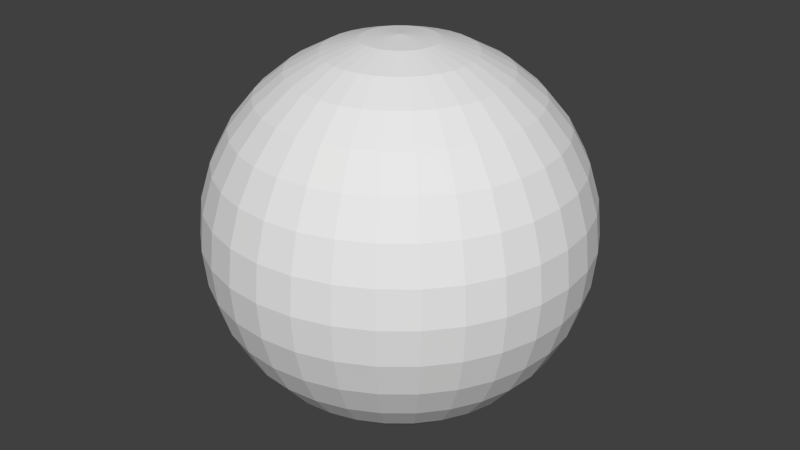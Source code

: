 # Source: sphere.blend  (saved by Blender 2.72.0; exported with 4.5.12 LTS)
import bpy
from mathutils import Matrix  # noqa: F401  (used for matrix-valued properties, if any)

bpy.ops.wm.read_factory_settings(use_empty=True)
scene = bpy.context.scene
scene.name = 'Scene'

# ---- collections
col_collection_1 = bpy.data.collections.new('Collection 1'); scene.collection.children.link(col_collection_1)

# ---- world
world_world = bpy.data.worlds.new('World'); scene.world = world_world
world_world.color = (0.05088, 0.05088, 0.05088)
world_world.use_sun_shadow = False
world_world.sun_shadow_jitter_overblur = 0.0
world_world.cycles.sampling_method = 'MANUAL'
world_world.cycles.sample_map_resolution = 256

# ---- meshes
me_sphere = bpy.data.meshes.new('Sphere')
me_sphere.from_pydata([(-0.1951, 0.0, 0.9808), (-0.3827, 0.0, 0.9239), (-0.5556, 0.0, 0.8315), (-0.7071, 0.0, 0.7071), (-0.8315, 0.0, 0.5556), (-0.9239, 0.0, 0.3827), (-0.9808, 0.0, 0.1951), (-1.0, 0.0, 7.55e-08), (-0.9808, 0.0, -0.1951), (-0.9239, 0.0, -0.3827), (-0.8315, 0.0, -0.5556), (-0.7071, 0.0, -0.7071), (-0.5556, 0.0, -0.8315), (-0.3827, 0.0, -0.9239), (-0.1951, 0.0, -0.9808), (-0.1913, 0.03806, 0.9808), (-0.3753, 0.07466, 0.9239), (-0.5449, 0.1084, 0.8315), (-0.6935, 0.1379, 0.7071), (-0.8155, 0.1622, 0.5556), (-0.9061, 0.1802, 0.3827), (-0.9619, 0.1913, 0.1951), (-0.9808, 0.1951, 7.55e-08), (-0.9619, 0.1913, -0.1951), (-0.9061, 0.1802, -0.3827), (-0.8155, 0.1622, -0.5556), (-0.6935, 0.1379, -0.7071), (-0.5449, 0.1084, -0.8315), (-0.3753, 0.07466, -0.9239), (-0.1913, 0.03806, -0.9808), (-0.1802, 0.07466, 0.9808), (-0.3536, 0.1464, 0.9239), (-0.5133, 0.2126, 0.8315), (-0.6533, 0.2706, 0.7071), (-0.7682, 0.3182, 0.5556), (-0.8536, 0.3536, 0.3827), (-0.9061, 0.3753, 0.1951), (-0.9239, 0.3827, 7.55e-08), (-0.9061, 0.3753, -0.1951), (-0.8536, 0.3536, -0.3827), (-0.7682, 0.3182, -0.5556), (-0.6533, 0.2706, -0.7071), (-0.5133, 0.2126, -0.8315), (-0.3536, 0.1464, -0.9239), (-0.1802, 0.07466, -0.9808), (-0.1622, 0.1084, 0.9808), (-0.3182, 0.2126, 0.9239), (-0.4619, 0.3087, 0.8315), (-0.5879, 0.3928, 0.7071), (-0.6913, 0.4619, 0.5556), (-0.7682, 0.5133, 0.3827), (-0.8155, 0.5449, 0.1951), (-0.8315, 0.5556, 7.55e-08), (-0.8155, 0.5449, -0.1951), (-0.7682, 0.5133, -0.3827), (-0.6913, 0.4619, -0.5556), (-0.5879, 0.3928, -0.7071), (-0.4619, 0.3087, -0.8315), (-0.3182, 0.2126, -0.9239), (-0.1622, 0.1084, -0.9808), (-0.1379, 0.1379, 0.9808), (-0.2706, 0.2706, 0.9239), (-0.3928, 0.3928, 0.8315), (-0.5, 0.5, 0.7071), (-0.5879, 0.5879, 0.5556), (-0.6533, 0.6533, 0.3827), (-0.6935, 0.6935, 0.1951), (-0.7071, 0.7071, 7.55e-08), (-0.6935, 0.6935, -0.1951), (-0.6533, 0.6533, -0.3827), (-0.5879, 0.5879, -0.5556), (-0.5, 0.5, -0.7071), (-0.3928, 0.3928, -0.8315), (-0.2706, 0.2706, -0.9239), (-0.1379, 0.1379, -0.9808), (-0.1084, 0.1622, 0.9808), (-0.2126, 0.3182, 0.9239), (-0.3087, 0.4619, 0.8315), (-0.3928, 0.5879, 0.7071), (-0.4619, 0.6913, 0.5556), (-0.5133, 0.7682, 0.3827), (-0.5449, 0.8155, 0.1951), (-0.5556, 0.8315, 7.55e-08), (-0.5449, 0.8155, -0.1951), (-0.5133, 0.7682, -0.3827), (-0.4619, 0.6913, -0.5556), (-0.3928, 0.5879, -0.7071), (-0.3087, 0.4619, -0.8315), (-0.2126, 0.3182, -0.9239), (-0.1084, 0.1622, -0.9808), (-0.07466, 0.1802, 0.9808), (-0.1464, 0.3536, 0.9239), (-0.2126, 0.5133, 0.8315), (-0.2706, 0.6533, 0.7071), (-0.3182, 0.7682, 0.5556), (-0.3536, 0.8536, 0.3827), (-0.3753, 0.9061, 0.1951), (-0.3827, 0.9239, 7.55e-08), (-0.3753, 0.9061, -0.1951), (-0.3536, 0.8536, -0.3827), (-0.3182, 0.7682, -0.5556), (-0.2706, 0.6533, -0.7071), (-0.2126, 0.5133, -0.8315), (-0.1464, 0.3536, -0.9239), (-0.07466, 0.1802, -0.9808), (-0.03806, 0.1913, 0.9808), (-0.07466, 0.3753, 0.9239), (-0.1084, 0.5449, 0.8315), (-0.1379, 0.6935, 0.7071), (-0.1622, 0.8155, 0.5556), (-0.1802, 0.9061, 0.3827), (-0.1913, 0.9619, 0.1951), (-0.1951, 0.9808, 7.55e-08), (-0.1913, 0.9619, -0.1951), (-0.1802, 0.9061, -0.3827), (-0.1622, 0.8155, -0.5556), (-0.1379, 0.6935, -0.7071), (-0.1084, 0.5449, -0.8315), (-0.07466, 0.3753, -0.9239), (-0.03806, 0.1913, -0.9808), (3.266e-07, 0.1951, 0.9808), (3.192e-07, 0.3827, 0.9239), (3.117e-07, 0.5556, 0.8315), (3.192e-07, 0.7071, 0.7071), (3.341e-07, 0.8315, 0.5556), (2.745e-07, 0.9239, 0.3827), (3.937e-07, 0.9808, 0.1951), (3.788e-07, 1.0, 7.55e-08), (3.937e-07, 0.9808, -0.1951), (2.298e-07, 0.9239, -0.3827), (3.341e-07, 0.8315, -0.5556), (3.192e-07, 0.7071, -0.7071), (3.415e-07, 0.5556, -0.8315), (3.043e-07, 0.3827, -0.9239), (3.08e-07, 0.1951, -0.9808), (0.03806, 0.1913, 0.9808), (0.07466, 0.3753, 0.9239), (0.1084, 0.5449, 0.8315), (0.138, 0.6935, 0.7071), (0.1622, 0.8155, 0.5556), (0.1802, 0.9061, 0.3827), (0.1913, 0.9619, 0.1951), (0.1951, 0.9808, 7.55e-08), (0.1913, 0.9619, -0.1951), (0.1802, 0.9061, -0.3827), (0.1622, 0.8155, -0.5556), (0.138, 0.6935, -0.7071), (0.1084, 0.5449, -0.8315), (0.07466, 0.3753, -0.9239), (0.03806, 0.1913, -0.9808), (0.07466, 0.1802, 0.9808), (0.1464, 0.3536, 0.9239), (0.2126, 0.5133, 0.8315), (0.2706, 0.6533, 0.7071), (0.3182, 0.7682, 0.5556), (0.3536, 0.8536, 0.3827), (0.3753, 0.9061, 0.1951), (0.3827, 0.9239, 7.55e-08), (0.3753, 0.9061, -0.1951), (0.3536, 0.8536, -0.3827), (0.3182, 0.7682, -0.5556), (0.2706, 0.6533, -0.7071), (0.2126, 0.5133, -0.8315), (0.1464, 0.3536, -0.9239), (0.07466, 0.1802, -0.9808), (0.1084, 0.1622, 0.9808), (0.2126, 0.3182, 0.9239), (0.3087, 0.4619, 0.8315), (0.3928, 0.5879, 0.7071), (0.4619, 0.6913, 0.5556), (0.5133, 0.7682, 0.3827), (0.5449, 0.8155, 0.1951), (0.5556, 0.8315, 7.55e-08), (0.5449, 0.8155, -0.1951), (0.5133, 0.7682, -0.3827), (0.4619, 0.6913, -0.5556), (0.3928, 0.5879, -0.7071), (0.3087, 0.4619, -0.8315), (0.2126, 0.3182, -0.9239), (0.1084, 0.1622, -0.9808), (0.138, 0.1379, 0.9808), (0.2706, 0.2706, 0.9239), (0.3928, 0.3928, 0.8315), (0.5, 0.5, 0.7071), (0.5879, 0.5879, 0.5556), (0.6533, 0.6533, 0.3827), (0.6935, 0.6935, 0.1951), (0.7071, 0.7071, 7.55e-08), (0.6935, 0.6935, -0.1951), (0.6533, 0.6533, -0.3827), (0.5879, 0.5879, -0.5556), (0.5, 0.5, -0.7071), (0.3928, 0.3928, -0.8315), (0.2706, 0.2706, -0.9239), (0.138, 0.1379, -0.9808), (0.1622, 0.1084, 0.9808), (0.3182, 0.2126, 0.9239), (0.4619, 0.3087, 0.8315), (0.5879, 0.3928, 0.7071), (0.6913, 0.4619, 0.5556), (0.7682, 0.5133, 0.3827), (0.8155, 0.5449, 0.1951), (0.8315, 0.5556, 7.55e-08), (0.8155, 0.5449, -0.1951), (0.7682, 0.5133, -0.3827), (0.6913, 0.4619, -0.5556), (0.5879, 0.3928, -0.7071), (0.4619, 0.3087, -0.8315), (0.3182, 0.2126, -0.9239), (0.1622, 0.1084, -0.9808), (0.1802, 0.07466, 0.9808), (0.3536, 0.1464, 0.9239), (0.5133, 0.2126, 0.8315), (0.6533, 0.2706, 0.7071), (0.7682, 0.3182, 0.5556), (0.8536, 0.3536, 0.3827), (0.9061, 0.3753, 0.1951), (0.9239, 0.3827, 7.55e-08), (0.9061, 0.3753, -0.1951), (0.8536, 0.3536, -0.3827), (0.7682, 0.3182, -0.5556), (0.6533, 0.2706, -0.7071), (0.5133, 0.2126, -0.8315), (0.3536, 0.1464, -0.9239), (0.1802, 0.07466, -0.9808), (0.1913, 0.03806, 0.9808), (0.3753, 0.07466, 0.9239), (0.5449, 0.1084, 0.8315), (0.6935, 0.1379, 0.7071), (0.8155, 0.1622, 0.5556), (0.9061, 0.1802, 0.3827), (0.9619, 0.1913, 0.1951), (0.9808, 0.1951, 7.55e-08), (0.9619, 0.1913, -0.1951), (0.9061, 0.1802, -0.3827), (0.8155, 0.1622, -0.5556), (0.6935, 0.1379, -0.7071), (0.5449, 0.1084, -0.8315), (0.3753, 0.07466, -0.9239), (0.1913, 0.03806, -0.9808), (0.1951, -7.212e-09, 0.9808), (0.3827, 4.122e-08, 0.9239), (0.5556, 2.632e-08, 0.8315), (0.7071, -2.584e-08, 0.7071), (0.8315, -8.544e-08, 0.5556), (0.9239, 6.357e-08, 0.3827), (0.9808, -8.544e-08, 0.1951), (1.0, -1.003e-07, 7.55e-08), (0.9808, -8.544e-08, -0.1951), (0.9239, 6.357e-08, -0.3827), (0.8315, -8.544e-08, -0.5556), (0.7071, -2.584e-08, -0.7071), (0.5556, -1.094e-08, -0.8315), (0.3827, 3.964e-09, -0.9239), (0.1951, 3.964e-09, -0.9808), (0.1913, -0.03806, 0.9808), (0.3753, -0.07466, 0.9239), (0.5449, -0.1084, 0.8315), (0.6935, -0.1379, 0.7071), (0.8155, -0.1622, 0.5556), (0.9061, -0.1802, 0.3827), (0.9619, -0.1913, 0.1951), (0.9808, -0.1951, 7.55e-08), (0.9619, -0.1913, -0.1951), (0.9061, -0.1802, -0.3827), (0.8155, -0.1622, -0.5556), (0.6935, -0.1379, -0.7071), (0.5449, -0.1084, -0.8315), (0.3753, -0.07466, -0.9239), (0.1913, -0.03806, -0.9808), (0.1802, -0.07466, 0.9808), (0.3536, -0.1464, 0.9239), (0.5133, -0.2126, 0.8315), (0.6533, -0.2706, 0.7071), (0.7682, -0.3182, 0.5556), (0.8536, -0.3536, 0.3827), (0.9061, -0.3753, 0.1951), (0.9239, -0.3827, 7.55e-08), (0.9061, -0.3753, -0.1951), (0.8536, -0.3536, -0.3827), (0.7682, -0.3182, -0.5556), (0.6533, -0.2706, -0.7071), (0.5133, -0.2126, -0.8315), (0.3536, -0.1464, -0.9239), (0.1802, -0.07466, -0.9808), (0.1622, -0.1084, 0.9808), (0.3182, -0.2126, 0.9239), (0.4619, -0.3087, 0.8315), (0.5879, -0.3928, 0.7071), (0.6913, -0.4619, 0.5556), (0.7682, -0.5133, 0.3827), (0.8155, -0.5449, 0.1951), (0.8315, -0.5556, 7.55e-08), (0.8155, -0.5449, -0.1951), (0.7682, -0.5133, -0.3827), (0.6913, -0.4619, -0.5556), (0.5879, -0.3928, -0.7071), (0.4619, -0.3087, -0.8315), (0.3182, -0.2126, -0.9239), (0.1622, -0.1084, -0.9808), (0.138, -0.1379, 0.9808), (0.2706, -0.2706, 0.9239), (0.3928, -0.3928, 0.8315), (0.5, -0.5, 0.7071), (0.5879, -0.5879, 0.5556), (0.6533, -0.6533, 0.3827), (0.6935, -0.6935, 0.1951), (0.7071, -0.7071, 7.55e-08), (0.6935, -0.6935, -0.1951), (0.6533, -0.6533, -0.3827), (0.5879, -0.5879, -0.5556), (0.5, -0.5, -0.7071), (0.3928, -0.3928, -0.8315), (0.2706, -0.2706, -0.9239), (0.1379, -0.1379, -0.9808), (0.1084, -0.1622, 0.9808), (0.2126, -0.3182, 0.9239), (0.3087, -0.4619, 0.8315), (0.3928, -0.5879, 0.7071), (0.4619, -0.6913, 0.5556), (0.5133, -0.7682, 0.3827), (0.5449, -0.8155, 0.1951), (0.5556, -0.8315, 7.55e-08), (0.5449, -0.8155, -0.1951), (0.5133, -0.7682, -0.3827), (0.4619, -0.6913, -0.5556), (0.3928, -0.5879, -0.7071), (0.3087, -0.4619, -0.8315), (0.2126, -0.3182, -0.9239), (0.1084, -0.1622, -0.9808), (3.258e-07, 0.0, -1.0), (0.07466, -0.1802, 0.9808), (0.1464, -0.3536, 0.9239), (0.2126, -0.5133, 0.8315), (0.2706, -0.6533, 0.7071), (0.3182, -0.7682, 0.5556), (0.3536, -0.8536, 0.3827), (0.3753, -0.9061, 0.1951), (0.3827, -0.9239, 7.55e-08), (0.3753, -0.9061, -0.1951), (0.3536, -0.8536, -0.3827), (0.3182, -0.7682, -0.5556), (0.2706, -0.6533, -0.7071), (0.2126, -0.5133, -0.8315), (0.1464, -0.3536, -0.9239), (0.07466, -0.1802, -0.9808), (0.03806, -0.1913, 0.9808), (0.07466, -0.3753, 0.9239), (0.1084, -0.5449, 0.8315), (0.1379, -0.6935, 0.7071), (0.1622, -0.8155, 0.5556), (0.1802, -0.9061, 0.3827), (0.1913, -0.9619, 0.1951), (0.1951, -0.9808, 7.55e-08), (0.1913, -0.9619, -0.1951), (0.1802, -0.9061, -0.3827), (0.1622, -0.8155, -0.5556), (0.1379, -0.6935, -0.7071), (0.1084, -0.5449, -0.8315), (0.07466, -0.3753, -0.9239), (0.03806, -0.1913, -0.9808), (3.117e-07, -0.1951, 0.9808), (2.819e-07, -0.3827, 0.9239), (2.819e-07, -0.5556, 0.8315), (1.851e-07, -0.7071, 0.7071), (1.404e-07, -0.8315, 0.5556), (3.192e-07, -0.9239, 0.3827), (9.567e-08, -0.9808, 0.1951), (1.404e-07, -1.0, 7.55e-08), (9.567e-08, -0.9808, -0.1951), (3.192e-07, -0.9239, -0.3827), (1.404e-07, -0.8315, -0.5556), (1.851e-07, -0.7071, -0.7071), (2.596e-07, -0.5556, -0.8315), (2.521e-07, -0.3827, -0.9239), (3.155e-07, -0.1951, -0.9808), (-0.03806, -0.1913, 0.9808), (-0.07466, -0.3753, 0.9239), (-0.1084, -0.5449, 0.8315), (-0.1379, -0.6935, 0.7071), (-0.1622, -0.8155, 0.5556), (-0.1802, -0.9061, 0.3827), (-0.1913, -0.9619, 0.1951), (-0.1951, -0.9808, 7.55e-08), (-0.1913, -0.9619, -0.1951), (-0.1802, -0.9061, -0.3827), (-0.1622, -0.8155, -0.5556), (-0.1379, -0.6935, -0.7071), (-0.1084, -0.5449, -0.8315), (-0.07466, -0.3753, -0.9239), (-0.03806, -0.1913, -0.9808), (-0.07466, -0.1802, 0.9808), (-0.1464, -0.3536, 0.9239), (-0.2126, -0.5133, 0.8315), (-0.2706, -0.6533, 0.7071), (-0.3182, -0.7682, 0.5556), (-0.3536, -0.8536, 0.3827), (-0.3753, -0.9061, 0.1951), (-0.3827, -0.9239, 7.55e-08), (-0.3753, -0.9061, -0.1951), (-0.3536, -0.8536, -0.3827), (-0.3182, -0.7682, -0.5556), (-0.2706, -0.6533, -0.7071), (-0.2126, -0.5133, -0.8315), (-0.1464, -0.3536, -0.9239), (-0.07466, -0.1802, -0.9808), (-0.1084, -0.1622, 0.9808), (-0.2126, -0.3182, 0.9239), (-0.3087, -0.4619, 0.8315), (-0.3928, -0.5879, 0.7071), (-0.4619, -0.6913, 0.5556), (-0.5133, -0.7682, 0.3827), (-0.5449, -0.8155, 0.1951), (-0.5556, -0.8315, 7.55e-08), (-0.5449, -0.8155, -0.1951), (-0.5133, -0.7682, -0.3827), (-0.4619, -0.6913, -0.5556), (-0.3928, -0.5879, -0.7071), (-0.3087, -0.4619, -0.8315), (-0.2126, -0.3182, -0.9239), (-0.1084, -0.1622, -0.9808), (-0.1379, -0.1379, 0.9808), (-0.2706, -0.2706, 0.9239), (-0.3928, -0.3928, 0.8315), (-0.5, -0.5, 0.7071), (-0.5879, -0.5879, 0.5556), (-0.6533, -0.6533, 0.3827), (-0.6935, -0.6935, 0.1951), (-0.7071, -0.7071, 7.55e-08), (-0.6935, -0.6935, -0.1951), (-0.6533, -0.6533, -0.3827), (-0.5879, -0.5879, -0.5556), (-0.5, -0.5, -0.7071), (-0.3928, -0.3928, -0.8315), (-0.2706, -0.2706, -0.9239), (-0.1379, -0.1379, -0.9808), (-0.1622, -0.1084, 0.9808), (-0.3182, -0.2126, 0.9239), (-0.4619, -0.3087, 0.8315), (-0.5879, -0.3928, 0.7071), (-0.6913, -0.4619, 0.5556), (-0.7682, -0.5133, 0.3827), (-0.8155, -0.5449, 0.1951), (-0.8315, -0.5556, 7.55e-08), (-0.8155, -0.5449, -0.1951), (-0.7682, -0.5133, -0.3827), (-0.6913, -0.4619, -0.5556), (-0.5879, -0.3928, -0.7071), (-0.4619, -0.3087, -0.8315), (-0.3182, -0.2126, -0.9239), (-0.1622, -0.1084, -0.9808), (2.48e-08, -1.247e-07, 1.0), (-0.1802, -0.07466, 0.9808), (-0.3536, -0.1464, 0.9239), (-0.5133, -0.2126, 0.8315), (-0.6533, -0.2706, 0.7071), (-0.7682, -0.3182, 0.5556), (-0.8536, -0.3536, 0.3827), (-0.9061, -0.3753, 0.1951), (-0.9239, -0.3827, 7.55e-08), (-0.9061, -0.3753, -0.1951), (-0.8536, -0.3536, -0.3827), (-0.7682, -0.3182, -0.5556), (-0.6533, -0.2706, -0.7071), (-0.5133, -0.2126, -0.8315), (-0.3536, -0.1464, -0.9239), (-0.1802, -0.07466, -0.9808), (-0.1913, -0.03806, 0.9808), (-0.3753, -0.07466, 0.9239), (-0.5449, -0.1084, 0.8315), (-0.6935, -0.1379, 0.7071), (-0.8155, -0.1622, 0.5556), (-0.9061, -0.1802, 0.3827), (-0.9619, -0.1913, 0.1951), (-0.9808, -0.1951, 7.55e-08), (-0.9619, -0.1913, -0.1951), (-0.9061, -0.1802, -0.3827), (-0.8155, -0.1622, -0.5556), (-0.6935, -0.1379, -0.7071), (-0.5449, -0.1084, -0.8315), (-0.3753, -0.07466, -0.9239), (-0.1913, -0.03806, -0.9808)], [], [(3, 2, 17, 18), (11, 10, 25, 26), (7, 6, 21, 22), (8, 7, 22, 23), (4, 3, 18, 19), (12, 11, 26, 27), (13, 12, 27, 28), (9, 8, 23, 24), (5, 4, 19, 20), (1, 0, 15, 16), (14, 13, 28, 29), (10, 9, 24, 25), (6, 5, 20, 21), (2, 1, 16, 17), (22, 21, 36, 37), (18, 17, 32, 33), (26, 25, 40, 41), (27, 26, 41, 42), (23, 22, 37, 38), (19, 18, 33, 34), (28, 27, 42, 43), (24, 23, 38, 39), (20, 19, 34, 35), (16, 15, 30, 31), (17, 16, 31, 32), (29, 28, 43, 44), (25, 24, 39, 40), (21, 20, 35, 36), (44, 43, 58, 59), (40, 39, 54, 55), (36, 35, 50, 51), (32, 31, 46, 47), (41, 40, 55, 56), (37, 36, 51, 52), (33, 32, 47, 48), (34, 33, 48, 49), (42, 41, 56, 57), (38, 37, 52, 53), (39, 38, 53, 54), (35, 34, 49, 50), (31, 30, 45, 46), (43, 42, 57, 58), (46, 45, 60, 61), (58, 57, 72, 73), (54, 53, 68, 69), (50, 49, 64, 65), (51, 50, 65, 66), (47, 46, 61, 62), (59, 58, 73, 74), (55, 54, 69, 70), (56, 55, 70, 71), (52, 51, 66, 67), (48, 47, 62, 63), (57, 56, 71, 72), (53, 52, 67, 68), (49, 48, 63, 64), (68, 67, 82, 83), (64, 63, 78, 79), (72, 71, 86, 87), (73, 72, 87, 88), (69, 68, 83, 84), (65, 64, 79, 80), (61, 60, 75, 76), (74, 73, 88, 89), (70, 69, 84, 85), (66, 65, 80, 81), (62, 61, 76, 77), (63, 62, 77, 78), (71, 70, 85, 86), (67, 66, 81, 82), (86, 85, 100, 101), (82, 81, 96, 97), (78, 77, 92, 93), (87, 86, 101, 102), (83, 82, 97, 98), (79, 78, 93, 94), (80, 79, 94, 95), (76, 75, 90, 91), (88, 87, 102, 103), (84, 83, 98, 99), (85, 84, 99, 100), (81, 80, 95, 96), (77, 76, 91, 92), (89, 88, 103, 104), (92, 91, 106, 107), (104, 103, 118, 119), (100, 99, 114, 115), (96, 95, 110, 111), (97, 96, 111, 112), (93, 92, 107, 108), (101, 100, 115, 116), (102, 101, 116, 117), (98, 97, 112, 113), (94, 93, 108, 109), (103, 102, 117, 118), (99, 98, 113, 114), (95, 94, 109, 110), (91, 90, 105, 106), (114, 113, 128, 129), (110, 109, 124, 125), (106, 105, 120, 121), (118, 117, 132, 133), (119, 118, 133, 134), (115, 114, 129, 130), (111, 110, 125, 126), (107, 106, 121, 122), (116, 115, 130, 131), (112, 111, 126, 127), (108, 107, 122, 123), (109, 108, 123, 124), (117, 116, 131, 132), (113, 112, 127, 128), (132, 131, 146, 147), (128, 127, 142, 143), (124, 123, 138, 139), (121, 120, 135, 136), (133, 132, 147, 148), (129, 128, 143, 144), (125, 124, 139, 140), (126, 125, 140, 141), (122, 121, 136, 137), (134, 133, 148, 149), (130, 129, 144, 145), (131, 130, 145, 146), (127, 126, 141, 142), (123, 122, 137, 138), (138, 137, 152, 153), (146, 145, 160, 161), (142, 141, 156, 157), (143, 142, 157, 158), (139, 138, 153, 154), (147, 146, 161, 162), (148, 147, 162, 163), (144, 143, 158, 159), (140, 139, 154, 155), (136, 135, 150, 151), (149, 148, 163, 164), (145, 144, 159, 160), (141, 140, 155, 156), (137, 136, 151, 152), (160, 159, 174, 175), (156, 155, 170, 171), (152, 151, 166, 167), (164, 163, 178, 179), (161, 160, 175, 176), (157, 156, 171, 172), (153, 152, 167, 168), (162, 161, 176, 177), (158, 157, 172, 173), (154, 153, 168, 169), (155, 154, 169, 170), (151, 150, 165, 166), (163, 162, 177, 178), (159, 158, 173, 174), (178, 177, 192, 193), (174, 173, 188, 189), (170, 169, 184, 185), (166, 165, 180, 181), (167, 166, 181, 182), (179, 178, 193, 194), (175, 174, 189, 190), (171, 170, 185, 186), (172, 171, 186, 187), (168, 167, 182, 183), (176, 175, 190, 191), (177, 176, 191, 192), (173, 172, 187, 188), (169, 168, 183, 184), (184, 183, 198, 199), (192, 191, 206, 207), (188, 187, 202, 203), (189, 188, 203, 204), (185, 184, 199, 200), (181, 180, 195, 196), (193, 192, 207, 208), (194, 193, 208, 209), (190, 189, 204, 205), (186, 185, 200, 201), (182, 181, 196, 197), (191, 190, 205, 206), (187, 186, 201, 202), (183, 182, 197, 198), (206, 205, 220, 221), (202, 201, 216, 217), (198, 197, 212, 213), (207, 206, 221, 222), (203, 202, 217, 218), (199, 198, 213, 214), (196, 195, 210, 211), (208, 207, 222, 223), (204, 203, 218, 219), (200, 199, 214, 215), (201, 200, 215, 216), (197, 196, 211, 212), (209, 208, 223, 224), (205, 204, 219, 220), (224, 223, 238, 239), (220, 219, 234, 235), (216, 215, 230, 231), (212, 211, 226, 227), (213, 212, 227, 228), (221, 220, 235, 236), (217, 216, 231, 232), (218, 217, 232, 233), (214, 213, 228, 229), (222, 221, 236, 237), (223, 222, 237, 238), (219, 218, 233, 234), (215, 214, 229, 230), (211, 210, 225, 226), (230, 229, 244, 245), (226, 225, 240, 241), (238, 237, 252, 253), (234, 233, 248, 249), (235, 234, 249, 250), (231, 230, 245, 246), (227, 226, 241, 242), (239, 238, 253, 254), (236, 235, 250, 251), (232, 231, 246, 247), (228, 227, 242, 243), (237, 236, 251, 252), (233, 232, 247, 248), (229, 228, 243, 244), (252, 251, 266, 267), (248, 247, 262, 263), (244, 243, 258, 259), (253, 252, 267, 268), (249, 248, 263, 264), (245, 244, 259, 260), (241, 240, 255, 256), (242, 241, 256, 257), (254, 253, 268, 269), (250, 249, 264, 265), (246, 245, 260, 261), (247, 246, 261, 262), (243, 242, 257, 258), (251, 250, 265, 266), (266, 265, 280, 281), (262, 261, 276, 277), (258, 257, 272, 273), (259, 258, 273, 274), (267, 266, 281, 282), (263, 262, 277, 278), (264, 263, 278, 279), (260, 259, 274, 275), (256, 255, 270, 271), (268, 267, 282, 283), (269, 268, 283, 284), (265, 264, 279, 280), (261, 260, 275, 276), (257, 256, 271, 272), (276, 275, 290, 291), (272, 271, 286, 287), (284, 283, 298, 299), (280, 279, 294, 295), (281, 280, 295, 296), (277, 276, 291, 292), (273, 272, 287, 288), (282, 281, 296, 297), (278, 277, 292, 293), (274, 273, 288, 289), (271, 270, 285, 286), (283, 282, 297, 298), (279, 278, 293, 294), (275, 274, 289, 290), (298, 297, 312, 313), (294, 293, 308, 309), (290, 289, 304, 305), (286, 285, 300, 301), (299, 298, 313, 314), (295, 294, 309, 310), (291, 290, 305, 306), (287, 286, 301, 302), (288, 287, 302, 303), (296, 295, 310, 311), (292, 291, 306, 307), (293, 292, 307, 308), (289, 288, 303, 304), (297, 296, 311, 312), (312, 311, 326, 327), (308, 307, 322, 323), (304, 303, 318, 319), (305, 304, 319, 320), (301, 300, 315, 316), (313, 312, 327, 328), (309, 308, 323, 324), (310, 309, 324, 325), (306, 305, 320, 321), (302, 301, 316, 317), (314, 313, 328, 329), (311, 310, 325, 326), (307, 306, 321, 322), (303, 302, 317, 318), (322, 321, 337, 338), (318, 317, 333, 334), (326, 325, 341, 342), (327, 326, 342, 343), (323, 322, 338, 339), (319, 318, 334, 335), (328, 327, 343, 344), (324, 323, 339, 340), (320, 319, 335, 336), (316, 315, 331, 332), (317, 316, 332, 333), (329, 328, 344, 345), (325, 324, 340, 341), (321, 320, 336, 337), (345, 344, 359, 360), (341, 340, 355, 356), (337, 336, 351, 352), (333, 332, 347, 348), (342, 341, 356, 357), (338, 337, 352, 353), (334, 333, 348, 349), (335, 334, 349, 350), (343, 342, 357, 358), (339, 338, 353, 354), (340, 339, 354, 355), (336, 335, 350, 351), (332, 331, 346, 347), (344, 343, 358, 359), (347, 346, 361, 362), (359, 358, 373, 374), (355, 354, 369, 370), (351, 350, 365, 366), (352, 351, 366, 367), (348, 347, 362, 363), (360, 359, 374, 375), (356, 355, 370, 371), (357, 356, 371, 372), (353, 352, 367, 368), (349, 348, 363, 364), (358, 357, 372, 373), (354, 353, 368, 369), (350, 349, 364, 365), (369, 368, 383, 384), (365, 364, 379, 380), (373, 372, 387, 388), (374, 373, 388, 389), (370, 369, 384, 385), (366, 365, 380, 381), (362, 361, 376, 377), (375, 374, 389, 390), (371, 370, 385, 386), (367, 366, 381, 382), (363, 362, 377, 378), (364, 363, 378, 379), (372, 371, 386, 387), (368, 367, 382, 383), (387, 386, 401, 402), (383, 382, 397, 398), (379, 378, 393, 394), (388, 387, 402, 403), (384, 383, 398, 399), (380, 379, 394, 395), (381, 380, 395, 396), (377, 376, 391, 392), (389, 388, 403, 404), (385, 384, 399, 400), (386, 385, 400, 401), (382, 381, 396, 397), (378, 377, 392, 393), (390, 389, 404, 405), (393, 392, 407, 408), (405, 404, 419, 420), (401, 400, 415, 416), (397, 396, 411, 412), (398, 397, 412, 413), (394, 393, 408, 409), (402, 401, 416, 417), (403, 402, 417, 418), (399, 398, 413, 414), (395, 394, 409, 410), (404, 403, 418, 419), (400, 399, 414, 415), (396, 395, 410, 411), (392, 391, 406, 407), (415, 414, 429, 430), (411, 410, 425, 426), (407, 406, 421, 422), (419, 418, 433, 434), (420, 419, 434, 435), (416, 415, 430, 431), (412, 411, 426, 427), (408, 407, 422, 423), (417, 416, 431, 432), (413, 412, 427, 428), (409, 408, 423, 424), (410, 409, 424, 425), (418, 417, 432, 433), (414, 413, 428, 429), (433, 432, 447, 448), (429, 428, 443, 444), (425, 424, 439, 440), (422, 421, 436, 437), (434, 433, 448, 449), (430, 429, 444, 445), (426, 425, 440, 441), (427, 426, 441, 442), (423, 422, 437, 438), (435, 434, 449, 450), (431, 430, 445, 446), (432, 431, 446, 447), (428, 427, 442, 443), (424, 423, 438, 439), (439, 438, 454, 455), (447, 446, 462, 463), (443, 442, 458, 459), (444, 443, 459, 460), (440, 439, 455, 456), (448, 447, 463, 464), (449, 448, 464, 465), (445, 444, 460, 461), (441, 440, 456, 457), (437, 436, 452, 453), (450, 449, 465, 466), (446, 445, 461, 462), (442, 441, 457, 458), (438, 437, 453, 454), (462, 461, 476, 477), (458, 457, 472, 473), (454, 453, 468, 469), (466, 465, 480, 481), (463, 462, 477, 478), (459, 458, 473, 474), (455, 454, 469, 470), (464, 463, 478, 479), (460, 459, 474, 475), (456, 455, 470, 471), (457, 456, 471, 472), (453, 452, 467, 468), (465, 464, 479, 480), (461, 460, 475, 476), (330, 14, 29), (0, 451, 15), (330, 29, 44), (15, 451, 30), (330, 44, 59), (30, 451, 45), (330, 59, 74), (45, 451, 60), (60, 451, 75), (330, 74, 89), (330, 89, 104), (75, 451, 90), (330, 104, 119), (90, 451, 105), (330, 119, 134), (105, 451, 120), (120, 451, 135), (330, 134, 149), (330, 149, 164), (135, 451, 150), (330, 164, 179), (150, 451, 165), (330, 179, 194), (165, 451, 180), (180, 451, 195), (330, 194, 209), (330, 209, 224), (195, 451, 210), (330, 224, 239), (210, 451, 225), (330, 239, 254), (225, 451, 240), (240, 451, 255), (330, 254, 269), (330, 269, 284), (255, 451, 270), (330, 284, 299), (270, 451, 285), (330, 299, 314), (285, 451, 300), (300, 451, 315), (330, 314, 329), (330, 329, 345), (315, 451, 331), (330, 345, 360), (331, 451, 346), (330, 360, 375), (346, 451, 361), (361, 451, 376), (330, 375, 390), (330, 390, 405), (376, 451, 391), (330, 405, 420), (391, 451, 406), (330, 420, 435), (406, 451, 421), (421, 451, 436), (330, 435, 450), (330, 450, 466), (436, 451, 452), (330, 466, 481), (452, 451, 467), (480, 479, 12, 13), (476, 475, 8, 9), (472, 471, 4, 5), (468, 467, 0, 1), (469, 468, 1, 2), (481, 480, 13, 14), (477, 476, 9, 10), (473, 472, 5, 6), (474, 473, 6, 7), (470, 469, 2, 3), (330, 481, 14), (478, 477, 10, 11), (479, 478, 11, 12), (475, 474, 7, 8), (471, 470, 3, 4), (467, 451, 0)])
_uv = me_sphere.uv_layers.new(name='UVMap')
_uv.uv.foreach_set('vector', [0.2347, 0.3796, 0.2093, 0.3984, 0.1984, 0.3843, 0.2208, 0.3638, 0.3643, 0.1992, 0.353, 0.2266, 0.332, 0.2162, 0.3449, 0.1909, 0.3117, 0.2981, 0.2952, 0.3194, 0.275, 0.3033, 0.2904, 0.2829, 0.3268, 0.2757, 0.3117, 0.2981, 0.2904, 0.2829, 0.3049, 0.2618, 0.2572, 0.3601, 0.2347, 0.3796, 0.2208, 0.3638, 0.2406, 0.3435, 0.3743, 0.1692, 0.3643, 0.1992, 0.3449, 0.1909, 0.3575, 0.1631, 0.3827, 0.136, 0.3743, 0.1692, 0.3575, 0.1631, 0.3698, 0.1321, 0.3405, 0.252, 0.3268, 0.2757, 0.3049, 0.2618, 0.3187, 0.2397, 0.2773, 0.3401, 0.2572, 0.3601, 0.2406, 0.3435, 0.2585, 0.3235, 0.1801, 0.4164, 0.1467, 0.4329, 0.1431, 0.4264, 0.1728, 0.4052, 0.3893, 0.09885, 0.3827, 0.136, 0.3698, 0.1321, 0.3819, 0.09709, 0.353, 0.2266, 0.3405, 0.252, 0.3187, 0.2397, 0.332, 0.2162, 0.2952, 0.3194, 0.2773, 0.3401, 0.2585, 0.3235, 0.275, 0.3033, 0.2093, 0.3984, 0.1801, 0.4164, 0.1728, 0.4052, 0.1984, 0.3843, 0.2904, 0.2829, 0.275, 0.3033, 0.2552, 0.2883, 0.2699, 0.2683, 0.2208, 0.3638, 0.1984, 0.3843, 0.1864, 0.3719, 0.206, 0.3498, 0.3449, 0.1909, 0.332, 0.2162, 0.3124, 0.2049, 0.3268, 0.1812, 0.3575, 0.1631, 0.3449, 0.1909, 0.3268, 0.1812, 0.3419, 0.1553, 0.3049, 0.2618, 0.2904, 0.2829, 0.2699, 0.2683, 0.2841, 0.248, 0.2406, 0.3435, 0.2208, 0.3638, 0.206, 0.3498, 0.2236, 0.3287, 0.3698, 0.1321, 0.3575, 0.1631, 0.3419, 0.1553, 0.3578, 0.1266, 0.3187, 0.2397, 0.3049, 0.2618, 0.2841, 0.248, 0.2982, 0.227, 0.2585, 0.3235, 0.2406, 0.3435, 0.2236, 0.3287, 0.2399, 0.3083, 0.1728, 0.4052, 0.1431, 0.4264, 0.1385, 0.4207, 0.1642, 0.3954, 0.1984, 0.3843, 0.1728, 0.4052, 0.1642, 0.3954, 0.1864, 0.3719, 0.3819, 0.09709, 0.3698, 0.1321, 0.3578, 0.1266, 0.375, 0.09415, 0.332, 0.2162, 0.3187, 0.2397, 0.2982, 0.227, 0.3124, 0.2049, 0.275, 0.3033, 0.2585, 0.3235, 0.2399, 0.3083, 0.2552, 0.2883, 0.375, 0.09415, 0.3578, 0.1266, 0.3467, 0.1195, 0.3687, 0.09013, 0.3124, 0.2049, 0.2982, 0.227, 0.2787, 0.2137, 0.2939, 0.1925, 0.2552, 0.2883, 0.2399, 0.3083, 0.2211, 0.2944, 0.2356, 0.274, 0.1864, 0.3719, 0.1642, 0.3954, 0.1544, 0.3871, 0.1732, 0.3612, 0.3268, 0.1812, 0.3124, 0.2049, 0.2939, 0.1925, 0.31, 0.1701, 0.2699, 0.2683, 0.2552, 0.2883, 0.2356, 0.274, 0.2498, 0.2541, 0.206, 0.3498, 0.1864, 0.3719, 0.1732, 0.3612, 0.1903, 0.3375, 0.2236, 0.3287, 0.206, 0.3498, 0.1903, 0.3375, 0.2061, 0.3153, 0.3419, 0.1553, 0.3268, 0.1812, 0.31, 0.1701, 0.3274, 0.146, 0.2841, 0.248, 0.2699, 0.2683, 0.2498, 0.2541, 0.2641, 0.2341, 0.2982, 0.227, 0.2841, 0.248, 0.2641, 0.2341, 0.2787, 0.2137, 0.2399, 0.3083, 0.2236, 0.3287, 0.2061, 0.3153, 0.2211, 0.2944, 0.1642, 0.3954, 0.1385, 0.4207, 0.1331, 0.4158, 0.1544, 0.3871, 0.3578, 0.1266, 0.3419, 0.1553, 0.3274, 0.146, 0.3467, 0.1195, 0.1544, 0.3871, 0.1331, 0.4158, 0.127, 0.4119, 0.1436, 0.3802, 0.3467, 0.1195, 0.3274, 0.146, 0.314, 0.135, 0.3367, 0.1109, 0.2787, 0.2137, 0.2641, 0.2341, 0.2443, 0.2198, 0.2597, 0.1996, 0.2211, 0.2944, 0.2061, 0.3153, 0.1878, 0.3032, 0.2017, 0.2812, 0.2356, 0.274, 0.2211, 0.2944, 0.2017, 0.2812, 0.2156, 0.2602, 0.1732, 0.3612, 0.1544, 0.3871, 0.1436, 0.3802, 0.159, 0.3521, 0.3687, 0.09013, 0.3467, 0.1195, 0.3367, 0.1109, 0.3632, 0.0851, 0.2939, 0.1925, 0.2787, 0.2137, 0.2597, 0.1996, 0.2761, 0.1789, 0.31, 0.1701, 0.2939, 0.1925, 0.2761, 0.1789, 0.294, 0.1575, 0.2498, 0.2541, 0.2356, 0.274, 0.2156, 0.2602, 0.2297, 0.2399, 0.1903, 0.3375, 0.1732, 0.3612, 0.159, 0.3521, 0.1736, 0.3266, 0.3274, 0.146, 0.31, 0.1701, 0.294, 0.1575, 0.314, 0.135, 0.2641, 0.2341, 0.2498, 0.2541, 0.2297, 0.2399, 0.2443, 0.2198, 0.2061, 0.3153, 0.1903, 0.3375, 0.1736, 0.3266, 0.1878, 0.3032, 0.2443, 0.2198, 0.2297, 0.2399, 0.2091, 0.2254, 0.2244, 0.2048, 0.1878, 0.3032, 0.1736, 0.3266, 0.1558, 0.3172, 0.1683, 0.2921, 0.314, 0.135, 0.294, 0.1575, 0.279, 0.1434, 0.3017, 0.1224, 0.3367, 0.1109, 0.314, 0.135, 0.3017, 0.1224, 0.3279, 0.1009, 0.2597, 0.1996, 0.2443, 0.2198, 0.2244, 0.2048, 0.2408, 0.1844, 0.2017, 0.2812, 0.1878, 0.3032, 0.1683, 0.2921, 0.1813, 0.2687, 0.1436, 0.3802, 0.127, 0.4119, 0.1203, 0.4091, 0.1318, 0.3749, 0.3632, 0.0851, 0.3367, 0.1109, 0.3279, 0.1009, 0.3585, 0.07918, 0.2761, 0.1789, 0.2597, 0.1996, 0.2408, 0.1844, 0.2589, 0.164, 0.2156, 0.2602, 0.2017, 0.2812, 0.1813, 0.2687, 0.1948, 0.2466, 0.159, 0.3521, 0.1436, 0.3802, 0.1318, 0.3749, 0.1436, 0.3445, 0.1736, 0.3266, 0.159, 0.3521, 0.1436, 0.3445, 0.1558, 0.3172, 0.294, 0.1575, 0.2761, 0.1789, 0.2589, 0.164, 0.279, 0.1434, 0.2297, 0.2399, 0.2156, 0.2602, 0.1948, 0.2466, 0.2091, 0.2254, 0.279, 0.1434, 0.2589, 0.164, 0.242, 0.1473, 0.2647, 0.1273, 0.2091, 0.2254, 0.1948, 0.2466, 0.1729, 0.233, 0.1876, 0.2104, 0.1558, 0.3172, 0.1436, 0.3445, 0.1271, 0.3387, 0.1366, 0.3092, 0.3017, 0.1224, 0.279, 0.1434, 0.2647, 0.1273, 0.2906, 0.1079, 0.2244, 0.2048, 0.2091, 0.2254, 0.1876, 0.2104, 0.2038, 0.1887, 0.1683, 0.2921, 0.1558, 0.3172, 0.1366, 0.3092, 0.1474, 0.282, 0.1813, 0.2687, 0.1683, 0.2921, 0.1474, 0.282, 0.1595, 0.2568, 0.1318, 0.3749, 0.1203, 0.4091, 0.1131, 0.4075, 0.1192, 0.3713, 0.3279, 0.1009, 0.3017, 0.1224, 0.2906, 0.1079, 0.3204, 0.08945, 0.2408, 0.1844, 0.2244, 0.2048, 0.2038, 0.1887, 0.2218, 0.1677, 0.2589, 0.164, 0.2408, 0.1844, 0.2218, 0.1677, 0.242, 0.1473, 0.1948, 0.2466, 0.1813, 0.2687, 0.1595, 0.2568, 0.1729, 0.233, 0.1436, 0.3445, 0.1318, 0.3749, 0.1192, 0.3713, 0.1271, 0.3387, 0.3585, 0.07918, 0.3279, 0.1009, 0.3204, 0.08945, 0.3548, 0.07246, 0.1271, 0.3387, 0.1192, 0.3713, 0.1057, 0.3695, 0.1092, 0.3348, 0.3548, 0.07246, 0.3204, 0.08945, 0.3144, 0.07654, 0.3523, 0.06505, 0.242, 0.1473, 0.2218, 0.1677, 0.2023, 0.1491, 0.2251, 0.1283, 0.1729, 0.233, 0.1595, 0.2568, 0.1358, 0.2453, 0.1491, 0.2192, 0.1876, 0.2104, 0.1729, 0.233, 0.1491, 0.2192, 0.1645, 0.1945, 0.1366, 0.3092, 0.1271, 0.3387, 0.1092, 0.3348, 0.1156, 0.3028, 0.2647, 0.1273, 0.242, 0.1473, 0.2251, 0.1283, 0.2511, 0.109, 0.2906, 0.1079, 0.2647, 0.1273, 0.2511, 0.109, 0.2807, 0.09152, 0.2038, 0.1887, 0.1876, 0.2104, 0.1645, 0.1945, 0.1822, 0.1712, 0.1474, 0.282, 0.1366, 0.3092, 0.1156, 0.3028, 0.1246, 0.273, 0.3204, 0.08945, 0.2906, 0.1079, 0.2807, 0.09152, 0.3144, 0.07654, 0.2218, 0.1677, 0.2038, 0.1887, 0.1822, 0.1712, 0.2023, 0.1491, 0.1595, 0.2568, 0.1474, 0.282, 0.1246, 0.273, 0.1358, 0.2453, 0.1192, 0.3713, 0.1131, 0.4075, 0.1056, 0.407, 0.1057, 0.3695, 0.2023, 0.1491, 0.1822, 0.1712, 0.1589, 0.1516, 0.1819, 0.1279, 0.1358, 0.2453, 0.1246, 0.273, 0.09926, 0.2653, 0.1093, 0.2342, 0.1057, 0.3695, 0.1056, 0.407, 0.09803, 0.408, 0.09166, 0.3698, 0.3144, 0.07654, 0.2807, 0.09152, 0.2725, 0.07283, 0.3102, 0.06221, 0.3523, 0.06505, 0.3144, 0.07654, 0.3102, 0.06221, 0.3511, 0.05711, 0.2251, 0.1283, 0.2023, 0.1491, 0.1819, 0.1279, 0.2084, 0.1066, 0.1491, 0.2192, 0.1358, 0.2453, 0.1093, 0.2342, 0.1227, 0.2048, 0.1092, 0.3348, 0.1057, 0.3695, 0.09166, 0.3698, 0.09002, 0.3332, 0.2511, 0.109, 0.2251, 0.1283, 0.2084, 0.1066, 0.2385, 0.08794, 0.1645, 0.1945, 0.1491, 0.2192, 0.1227, 0.2048, 0.1392, 0.1773, 0.1156, 0.3028, 0.1092, 0.3348, 0.09002, 0.3332, 0.09271, 0.2983, 0.1246, 0.273, 0.1156, 0.3028, 0.09271, 0.2983, 0.09926, 0.2653, 0.2807, 0.09152, 0.2511, 0.109, 0.2385, 0.08794, 0.2725, 0.07283, 0.1822, 0.1712, 0.1645, 0.1945, 0.1392, 0.1773, 0.1589, 0.1516, 0.2725, 0.07283, 0.2385, 0.08794, 0.2271, 0.06342, 0.2664, 0.05157, 0.1589, 0.1516, 0.1392, 0.1773, 0.1106, 0.1582, 0.1331, 0.1291, 0.09926, 0.2653, 0.09271, 0.2983, 0.06736, 0.2963, 0.07073, 0.2593, 0.09166, 0.3698, 0.09803, 0.408, 0.09055, 0.4103, 0.07713, 0.3724, 0.3102, 0.06221, 0.2725, 0.07283, 0.2664, 0.05157, 0.3083, 0.0465, 0.1819, 0.1279, 0.1589, 0.1516, 0.1331, 0.1291, 0.1602, 0.1031, 0.1093, 0.2342, 0.09926, 0.2653, 0.07073, 0.2593, 0.07923, 0.2237, 0.1227, 0.2048, 0.1093, 0.2342, 0.07923, 0.2237, 0.09258, 0.1898, 0.09002, 0.3332, 0.09166, 0.3698, 0.07713, 0.3724, 0.0694, 0.3342, 0.3511, 0.05711, 0.3102, 0.06221, 0.3083, 0.0465, 0.3514, 0.04883, 0.2084, 0.1066, 0.1819, 0.1279, 0.1602, 0.1031, 0.1916, 0.08095, 0.2385, 0.08794, 0.2084, 0.1066, 0.1916, 0.08095, 0.2271, 0.06342, 0.1392, 0.1773, 0.1227, 0.2048, 0.09258, 0.1898, 0.1106, 0.1582, 0.09271, 0.2983, 0.09002, 0.3332, 0.0694, 0.3342, 0.06736, 0.2963, 0.06736, 0.2963, 0.0694, 0.3342, 0.04745, 0.3387, 0.03919, 0.2976, 0.2271, 0.06342, 0.1916, 0.08095, 0.1749, 0.05024, 0.2175, 0.03453, 0.1106, 0.1582, 0.09258, 0.1898, 0.05731, 0.174, 0.07734, 0.1364, 0.1331, 0.1291, 0.1106, 0.1582, 0.07734, 0.1364, 0.1039, 0.1025, 0.07073, 0.2593, 0.06736, 0.2963, 0.03919, 0.2976, 0.03807, 0.2556, 0.2664, 0.05157, 0.2271, 0.06342, 0.2175, 0.03453, 0.263, 0.02742, 0.3083, 0.0465, 0.2664, 0.05157, 0.263, 0.02742, 0.3091, 0.02957, 0.1602, 0.1031, 0.1331, 0.1291, 0.1039, 0.1025, 0.1367, 0.07333, 0.07923, 0.2237, 0.07073, 0.2593, 0.03807, 0.2556, 0.04415, 0.2141, 0.07713, 0.3724, 0.09055, 0.4103, 0.08343, 0.4141, 0.06248, 0.3778, 0.3514, 0.04883, 0.3083, 0.0465, 0.3091, 0.02957, 0.3532, 0.04044, 0.1916, 0.08095, 0.1602, 0.1031, 0.1367, 0.07333, 0.1749, 0.05024, 0.09258, 0.1898, 0.07923, 0.2237, 0.04415, 0.2141, 0.05731, 0.174, 0.0694, 0.3342, 0.07713, 0.3724, 0.06248, 0.3778, 0.04745, 0.3387, 0.1749, 0.05024, 0.1367, 0.07333, 0.1108, 0.0363, 0.1587, 0.01246, 0.05731, 0.174, 0.04415, 0.2141, 0.002196, 0.206, 0.01462, 0.157, 0.04745, 0.3387, 0.06248, 0.3778, 0.04821, 0.3863, 0.02446, 0.3475, 0.3532, 0.04044, 0.3091, 0.02957, 0.3133, 0.01175, 0.3568, 0.03226, 0.2175, 0.03453, 0.1749, 0.05024, 0.1587, 0.01246, 0.2108, 0.0001005, 0.07734, 0.1364, 0.05731, 0.174, 0.01462, 0.157, 0.03733, 0.1108, 0.03919, 0.2976, 0.04745, 0.3387, 0.02446, 0.3475, 0.007866, 0.3033, 0.263, 0.02742, 0.2175, 0.03453, 0.2108, 0.0001005, 0.2637, 0.0001006, 0.1039, 0.1025, 0.07734, 0.1364, 0.03733, 0.1108, 0.06978, 0.06981, 0.03807, 0.2556, 0.03919, 0.2976, 0.007866, 0.3033, 0.0001005, 0.2555, 0.04415, 0.2141, 0.03807, 0.2556, 0.0001005, 0.2555, 0.002196, 0.206, 0.06248, 0.3778, 0.08343, 0.4141, 0.07699, 0.4193, 0.04821, 0.3863, 0.3091, 0.02957, 0.263, 0.02742, 0.2637, 0.0001006, 0.3133, 0.01175, 0.1367, 0.07333, 0.1039, 0.1025, 0.06978, 0.06981, 0.1108, 0.0363, 0.4177, 0.5709, 0.4506, 0.6026, 0.4305, 0.6169, 0.406, 0.5827, 0.5074, 0.7345, 0.5074, 0.785, 0.462, 0.7791, 0.4647, 0.7371, 0.4446, 0.9252, 0.4045, 0.9602, 0.3795, 0.9278, 0.4105, 0.896, 0.2557, 0.9999, 0.2085, 0.9911, 0.2099, 0.9823, 0.2552, 0.9816, 0.3065, 0.9986, 0.2557, 0.9999, 0.2552, 0.9816, 0.3002, 0.9721, 0.3814, 0.5462, 0.4177, 0.5709, 0.406, 0.5827, 0.3765, 0.5529, 0.4973, 0.6859, 0.5074, 0.7345, 0.4647, 0.7371, 0.4604, 0.6952, 0.4758, 0.8827, 0.4446, 0.9252, 0.4105, 0.896, 0.4348, 0.8597, 0.4969, 0.8351, 0.4758, 0.8827, 0.4348, 0.8597, 0.4519, 0.8203, 0.3574, 0.9852, 0.3065, 0.9986, 0.3002, 0.9721, 0.3423, 0.9537, 0.4778, 0.6413, 0.4973, 0.6859, 0.4604, 0.6952, 0.4488, 0.6548, 0.4506, 0.6026, 0.4778, 0.6413, 0.4488, 0.6548, 0.4305, 0.6169, 0.5074, 0.785, 0.4969, 0.8351, 0.4519, 0.8203, 0.462, 0.7791, 0.4045, 0.9602, 0.3574, 0.9852, 0.3423, 0.9537, 0.3795, 0.9278, 0.3795, 0.9278, 0.3423, 0.9537, 0.3257, 0.9283, 0.3556, 0.9024, 0.4305, 0.6169, 0.4488, 0.6548, 0.4218, 0.663, 0.4103, 0.6268, 0.462, 0.7791, 0.4519, 0.8203, 0.4144, 0.8076, 0.4239, 0.7725, 0.4647, 0.7371, 0.462, 0.7791, 0.4239, 0.7725, 0.4283, 0.7365, 0.4105, 0.896, 0.3795, 0.9278, 0.3556, 0.9024, 0.3803, 0.8731, 0.2552, 0.9816, 0.2099, 0.9823, 0.2096, 0.9738, 0.2517, 0.9651, 0.406, 0.5827, 0.4305, 0.6169, 0.4103, 0.6268, 0.3931, 0.5917, 0.3765, 0.5529, 0.406, 0.5827, 0.3931, 0.5917, 0.3706, 0.5584, 0.4604, 0.6952, 0.4647, 0.7371, 0.4283, 0.7365, 0.4279, 0.6998, 0.4348, 0.8597, 0.4105, 0.896, 0.3803, 0.8731, 0.3999, 0.8413, 0.3002, 0.9721, 0.2552, 0.9816, 0.2517, 0.9651, 0.2909, 0.9496, 0.4488, 0.6548, 0.4604, 0.6952, 0.4279, 0.6998, 0.4218, 0.663, 0.4519, 0.8203, 0.4348, 0.8597, 0.3999, 0.8413, 0.4144, 0.8076, 0.3423, 0.9537, 0.3002, 0.9721, 0.2909, 0.9496, 0.3257, 0.9283, 0.4218, 0.663, 0.4279, 0.6998, 0.3986, 0.701, 0.3967, 0.6674, 0.4144, 0.8076, 0.3999, 0.8413, 0.3694, 0.826, 0.382, 0.7963, 0.3257, 0.9283, 0.2909, 0.9496, 0.2796, 0.9306, 0.3086, 0.9075, 0.4103, 0.6268, 0.4218, 0.663, 0.3967, 0.6674, 0.3906, 0.633, 0.4239, 0.7725, 0.4144, 0.8076, 0.382, 0.7963, 0.3911, 0.7655, 0.3556, 0.9024, 0.3257, 0.9283, 0.3086, 0.9075, 0.333, 0.8819, 0.2517, 0.9651, 0.2096, 0.9738, 0.2077, 0.9657, 0.2459, 0.9504, 0.3931, 0.5917, 0.4103, 0.6268, 0.3906, 0.633, 0.3797, 0.5979, 0.4283, 0.7365, 0.4239, 0.7725, 0.3911, 0.7655, 0.3968, 0.7338, 0.3803, 0.8731, 0.3556, 0.9024, 0.333, 0.8819, 0.3532, 0.8546, 0.3999, 0.8413, 0.3803, 0.8731, 0.3532, 0.8546, 0.3694, 0.826, 0.2909, 0.9496, 0.2517, 0.9651, 0.2459, 0.9504, 0.2796, 0.9306, 0.3706, 0.5584, 0.3931, 0.5917, 0.3797, 0.5979, 0.3639, 0.5625, 0.4279, 0.6998, 0.4283, 0.7365, 0.3968, 0.7338, 0.3986, 0.701, 0.3639, 0.5625, 0.3797, 0.5979, 0.3662, 0.6018, 0.3568, 0.5653, 0.3986, 0.701, 0.3968, 0.7338, 0.3685, 0.7296, 0.3721, 0.6999, 0.3694, 0.826, 0.3532, 0.8546, 0.3281, 0.8393, 0.342, 0.8129, 0.2796, 0.9306, 0.2459, 0.9504, 0.2382, 0.9377, 0.2669, 0.9147, 0.3086, 0.9075, 0.2796, 0.9306, 0.2669, 0.9147, 0.2911, 0.8903, 0.3967, 0.6674, 0.3986, 0.701, 0.3721, 0.6999, 0.3733, 0.6689, 0.382, 0.7963, 0.3694, 0.826, 0.342, 0.8129, 0.3533, 0.7859, 0.3911, 0.7655, 0.382, 0.7963, 0.3533, 0.7859, 0.3621, 0.7583, 0.333, 0.8819, 0.3086, 0.9075, 0.2911, 0.8903, 0.3113, 0.8651, 0.3906, 0.633, 0.3967, 0.6674, 0.3733, 0.6689, 0.3715, 0.6362, 0.3797, 0.5979, 0.3906, 0.633, 0.3715, 0.6362, 0.3662, 0.6018, 0.3968, 0.7338, 0.3911, 0.7655, 0.3621, 0.7583, 0.3685, 0.7296, 0.3532, 0.8546, 0.333, 0.8819, 0.3113, 0.8651, 0.3281, 0.8393, 0.2459, 0.9504, 0.2077, 0.9657, 0.2045, 0.9584, 0.2382, 0.9377, 0.3281, 0.8393, 0.3113, 0.8651, 0.2903, 0.8511, 0.3046, 0.8262, 0.2382, 0.9377, 0.2045, 0.9584, 0.2002, 0.9519, 0.2292, 0.9267, 0.3662, 0.6018, 0.3715, 0.6362, 0.3532, 0.6369, 0.3527, 0.6034, 0.3685, 0.7296, 0.3621, 0.7583, 0.3355, 0.7508, 0.3425, 0.7245, 0.3721, 0.6999, 0.3685, 0.7296, 0.3425, 0.7245, 0.3478, 0.697, 0.342, 0.8129, 0.3281, 0.8393, 0.3046, 0.8262, 0.3167, 0.8014, 0.2669, 0.9147, 0.2382, 0.9377, 0.2292, 0.9267, 0.2533, 0.9013, 0.3568, 0.5653, 0.3662, 0.6018, 0.3527, 0.6034, 0.3495, 0.5668, 0.3733, 0.6689, 0.3721, 0.6999, 0.3478, 0.697, 0.3515, 0.6679, 0.3533, 0.7859, 0.342, 0.8129, 0.3167, 0.8014, 0.3269, 0.7764, 0.2911, 0.8903, 0.2669, 0.9147, 0.2533, 0.9013, 0.2734, 0.8761, 0.3715, 0.6362, 0.3733, 0.6689, 0.3515, 0.6679, 0.3532, 0.6369, 0.3621, 0.7583, 0.3533, 0.7859, 0.3269, 0.7764, 0.3355, 0.7508, 0.3113, 0.8651, 0.2911, 0.8903, 0.2734, 0.8761, 0.2903, 0.8511, 0.3532, 0.6369, 0.3515, 0.6679, 0.3309, 0.665, 0.3357, 0.6355, 0.3355, 0.7508, 0.3269, 0.7764, 0.3023, 0.7673, 0.3108, 0.7432, 0.2903, 0.8511, 0.2734, 0.8761, 0.2555, 0.8642, 0.2697, 0.8392, 0.3527, 0.6034, 0.3532, 0.6369, 0.3357, 0.6355, 0.3395, 0.6031, 0.3425, 0.7245, 0.3355, 0.7508, 0.3108, 0.7432, 0.3183, 0.7184, 0.3046, 0.8262, 0.2903, 0.8511, 0.2697, 0.8392, 0.282, 0.815, 0.2292, 0.9267, 0.2002, 0.9519, 0.195, 0.9463, 0.219, 0.9176, 0.2533, 0.9013, 0.2292, 0.9267, 0.219, 0.9176, 0.2389, 0.8902, 0.3495, 0.5668, 0.3527, 0.6034, 0.3395, 0.6031, 0.3421, 0.567, 0.3478, 0.697, 0.3425, 0.7245, 0.3183, 0.7184, 0.3251, 0.6924, 0.3167, 0.8014, 0.3046, 0.8262, 0.282, 0.815, 0.2928, 0.7911, 0.3269, 0.7764, 0.3167, 0.8014, 0.2928, 0.7911, 0.3023, 0.7673, 0.2734, 0.8761, 0.2533, 0.9013, 0.2389, 0.8902, 0.2555, 0.8642, 0.3515, 0.6679, 0.3478, 0.697, 0.3251, 0.6924, 0.3309, 0.665, 0.3309, 0.665, 0.3251, 0.6924, 0.3034, 0.6866, 0.3112, 0.6604, 0.3023, 0.7673, 0.2928, 0.7911, 0.2697, 0.7816, 0.2788, 0.7585, 0.2555, 0.8642, 0.2389, 0.8902, 0.2238, 0.8811, 0.2374, 0.8543, 0.2697, 0.8392, 0.2555, 0.8642, 0.2374, 0.8543, 0.2493, 0.8291, 0.3357, 0.6355, 0.3309, 0.665, 0.3112, 0.6604, 0.319, 0.6321, 0.3108, 0.7432, 0.3023, 0.7673, 0.2788, 0.7585, 0.2873, 0.7352, 0.3183, 0.7184, 0.3108, 0.7432, 0.2873, 0.7352, 0.2956, 0.7114, 0.282, 0.815, 0.2697, 0.8392, 0.2493, 0.8291, 0.26, 0.805, 0.219, 0.9176, 0.195, 0.9463, 0.189, 0.9418, 0.208, 0.9101, 0.3395, 0.6031, 0.3357, 0.6355, 0.319, 0.6321, 0.3268, 0.6009, 0.3421, 0.567, 0.3395, 0.6031, 0.3268, 0.6009, 0.3349, 0.566, 0.3251, 0.6924, 0.3183, 0.7184, 0.2956, 0.7114, 0.3034, 0.6866, 0.2928, 0.7911, 0.282, 0.815, 0.26, 0.805, 0.2697, 0.7816, 0.2389, 0.8902, 0.219, 0.9176, 0.208, 0.9101, 0.2238, 0.8811, 0.2697, 0.7816, 0.26, 0.805, 0.238, 0.7962, 0.247, 0.7728, 0.2238, 0.8811, 0.208, 0.9101, 0.1961, 0.9044, 0.2081, 0.8739, 0.3349, 0.566, 0.3268, 0.6009, 0.3146, 0.597, 0.3279, 0.5638, 0.3034, 0.6866, 0.2956, 0.7114, 0.2735, 0.7036, 0.2826, 0.6794, 0.3112, 0.6604, 0.3034, 0.6866, 0.2826, 0.6794, 0.2923, 0.6541, 0.2788, 0.7585, 0.2697, 0.7816, 0.247, 0.7728, 0.2557, 0.7498, 0.2374, 0.8543, 0.2238, 0.8811, 0.2081, 0.8739, 0.2188, 0.8462, 0.319, 0.6321, 0.3112, 0.6604, 0.2923, 0.6541, 0.3029, 0.6268, 0.2873, 0.7352, 0.2788, 0.7585, 0.2557, 0.7498, 0.2645, 0.7269, 0.2493, 0.8291, 0.2374, 0.8543, 0.2188, 0.8462, 0.2287, 0.8205, 0.208, 0.9101, 0.189, 0.9418, 0.1824, 0.9383, 0.1961, 0.9044, 0.3268, 0.6009, 0.319, 0.6321, 0.3029, 0.6268, 0.3146, 0.597, 0.2956, 0.7114, 0.2873, 0.7352, 0.2645, 0.7269, 0.2735, 0.7036, 0.26, 0.805, 0.2493, 0.8291, 0.2287, 0.8205, 0.238, 0.7962, 0.3146, 0.597, 0.3029, 0.6268, 0.2875, 0.6197, 0.303, 0.5914, 0.2735, 0.7036, 0.2645, 0.7269, 0.2419, 0.718, 0.2517, 0.6947, 0.238, 0.7962, 0.2287, 0.8205, 0.2077, 0.8132, 0.2158, 0.7883, 0.1961, 0.9044, 0.1824, 0.9383, 0.1753, 0.936, 0.1837, 0.9003, 0.3279, 0.5638, 0.3146, 0.597, 0.303, 0.5914, 0.3215, 0.5604, 0.2826, 0.6794, 0.2735, 0.7036, 0.2517, 0.6947, 0.2622, 0.6709, 0.247, 0.7728, 0.238, 0.7962, 0.2158, 0.7883, 0.224, 0.7644, 0.2081, 0.8739, 0.1961, 0.9044, 0.1837, 0.9003, 0.1917, 0.8685, 0.2188, 0.8462, 0.2081, 0.8739, 0.1917, 0.8685, 0.1997, 0.8398, 0.2923, 0.6541, 0.2826, 0.6794, 0.2622, 0.6709, 0.2741, 0.6461, 0.2557, 0.7498, 0.247, 0.7728, 0.224, 0.7644, 0.2327, 0.7411, 0.2645, 0.7269, 0.2557, 0.7498, 0.2327, 0.7411, 0.2419, 0.718, 0.2287, 0.8205, 0.2188, 0.8462, 0.1997, 0.8398, 0.2077, 0.8132, 0.3029, 0.6268, 0.2923, 0.6541, 0.2741, 0.6461, 0.2875, 0.6197, 0.2875, 0.6197, 0.2741, 0.6461, 0.2562, 0.6363, 0.2727, 0.6108, 0.2419, 0.718, 0.2327, 0.7411, 0.2092, 0.7321, 0.219, 0.7084, 0.2077, 0.8132, 0.1997, 0.8398, 0.1798, 0.8349, 0.1859, 0.8072, 0.2158, 0.7883, 0.2077, 0.8132, 0.1859, 0.8072, 0.1929, 0.7811, 0.1837, 0.9003, 0.1753, 0.936, 0.1679, 0.935, 0.1706, 0.898, 0.303, 0.5914, 0.2875, 0.6197, 0.2727, 0.6108, 0.2922, 0.5841, 0.2517, 0.6947, 0.2419, 0.718, 0.219, 0.7084, 0.2299, 0.6848, 0.2622, 0.6709, 0.2517, 0.6947, 0.2299, 0.6848, 0.2421, 0.6608, 0.224, 0.7644, 0.2158, 0.7883, 0.1929, 0.7811, 0.2005, 0.7562, 0.1917, 0.8685, 0.1837, 0.9003, 0.1706, 0.898, 0.1747, 0.865, 0.3215, 0.5604, 0.303, 0.5914, 0.2922, 0.5841, 0.3156, 0.556, 0.2741, 0.6461, 0.2622, 0.6709, 0.2421, 0.6608, 0.2562, 0.6363, 0.2327, 0.7411, 0.224, 0.7644, 0.2005, 0.7562, 0.2092, 0.7321, 0.1997, 0.8398, 0.1917, 0.8685, 0.1747, 0.865, 0.1798, 0.8349, 0.2092, 0.7321, 0.2005, 0.7562, 0.1758, 0.7482, 0.1847, 0.7228, 0.1798, 0.8349, 0.1747, 0.865, 0.1568, 0.8634, 0.1589, 0.8318, 0.2562, 0.6363, 0.2421, 0.6608, 0.2219, 0.6489, 0.2387, 0.6245, 0.2727, 0.6108, 0.2562, 0.6363, 0.2387, 0.6245, 0.2586, 0.5999, 0.219, 0.7084, 0.2092, 0.7321, 0.1847, 0.7228, 0.1953, 0.6979, 0.1859, 0.8072, 0.1798, 0.8349, 0.1589, 0.8318, 0.1629, 0.8024, 0.2922, 0.5841, 0.2727, 0.6108, 0.2586, 0.5999, 0.2823, 0.5751, 0.2299, 0.6848, 0.219, 0.7084, 0.1953, 0.6979, 0.2076, 0.6734, 0.1929, 0.7811, 0.1859, 0.8072, 0.1629, 0.8024, 0.1686, 0.7747, 0.1706, 0.898, 0.1679, 0.935, 0.1603, 0.9351, 0.1572, 0.8976, 0.1747, 0.865, 0.1706, 0.898, 0.1572, 0.8976, 0.1568, 0.8634, 0.3156, 0.556, 0.2922, 0.5841, 0.2823, 0.5751, 0.3105, 0.5506, 0.2421, 0.6608, 0.2299, 0.6848, 0.2076, 0.6734, 0.2219, 0.6489, 0.2005, 0.7562, 0.1929, 0.7811, 0.1686, 0.7747, 0.1758, 0.7482, 0.3105, 0.5506, 0.2823, 0.5751, 0.2735, 0.5644, 0.3063, 0.5443, 0.2219, 0.6489, 0.2076, 0.6734, 0.1845, 0.6601, 0.2013, 0.6348, 0.1758, 0.7482, 0.1686, 0.7747, 0.1426, 0.7692, 0.1492, 0.7404, 0.1568, 0.8634, 0.1572, 0.8976, 0.1434, 0.8992, 0.1382, 0.864, 0.2387, 0.6245, 0.2219, 0.6489, 0.2013, 0.6348, 0.2215, 0.6103, 0.1847, 0.7228, 0.1758, 0.7482, 0.1492, 0.7404, 0.1585, 0.7128, 0.1589, 0.8318, 0.1568, 0.8634, 0.1382, 0.864, 0.1366, 0.8307, 0.1629, 0.8024, 0.1589, 0.8318, 0.1366, 0.8307, 0.1382, 0.7992, 0.2586, 0.5999, 0.2387, 0.6245, 0.2215, 0.6103, 0.2454, 0.5867, 0.1953, 0.6979, 0.1847, 0.7228, 0.1585, 0.7128, 0.1702, 0.6861, 0.2076, 0.6734, 0.1953, 0.6979, 0.1702, 0.6861, 0.1845, 0.6601, 0.1686, 0.7747, 0.1629, 0.8024, 0.1382, 0.7992, 0.1426, 0.7692, 0.1572, 0.8976, 0.1603, 0.9351, 0.1528, 0.9366, 0.1434, 0.8992, 0.2823, 0.5751, 0.2586, 0.5999, 0.2454, 0.5867, 0.2735, 0.5644, 0.1434, 0.8992, 0.1528, 0.9366, 0.1455, 0.9395, 0.1295, 0.9031, 0.2735, 0.5644, 0.2454, 0.5867, 0.2332, 0.5711, 0.2661, 0.552, 0.1845, 0.6601, 0.1702, 0.6861, 0.1432, 0.6725, 0.16, 0.6445, 0.1426, 0.7692, 0.1382, 0.7992, 0.1114, 0.7976, 0.114, 0.7645, 0.1492, 0.7404, 0.1426, 0.7692, 0.114, 0.7645, 0.1201, 0.7325, 0.1382, 0.864, 0.1434, 0.8992, 0.1295, 0.9031, 0.1187, 0.8671, 0.3063, 0.5443, 0.2735, 0.5644, 0.2661, 0.552, 0.3032, 0.5371, 0.2013, 0.6348, 0.1845, 0.6601, 0.16, 0.6445, 0.1803, 0.6179, 0.2215, 0.6103, 0.2013, 0.6348, 0.1803, 0.6179, 0.2046, 0.5933, 0.1585, 0.7128, 0.1492, 0.7404, 0.1201, 0.7325, 0.1299, 0.7018, 0.1366, 0.8307, 0.1382, 0.864, 0.1187, 0.8671, 0.1128, 0.8319, 0.2454, 0.5867, 0.2215, 0.6103, 0.2046, 0.5933, 0.2332, 0.5711, 0.1702, 0.6861, 0.1585, 0.7128, 0.1299, 0.7018, 0.1432, 0.6725, 0.1382, 0.7992, 0.1366, 0.8307, 0.1128, 0.8319, 0.1114, 0.7976, 0.1432, 0.6725, 0.1299, 0.7018, 0.09778, 0.6897, 0.1133, 0.6565, 0.1114, 0.7976, 0.1128, 0.8319, 0.08713, 0.836, 0.08165, 0.7984, 0.2332, 0.5711, 0.2046, 0.5933, 0.1882, 0.5728, 0.2224, 0.5526, 0.2661, 0.552, 0.2332, 0.5711, 0.2224, 0.5526, 0.2604, 0.5377, 0.16, 0.6445, 0.1432, 0.6725, 0.1133, 0.6565, 0.1337, 0.6255, 0.114, 0.7645, 0.1114, 0.7976, 0.08165, 0.7984, 0.08188, 0.7611, 0.1295, 0.9031, 0.1455, 0.9395, 0.1386, 0.9437, 0.1157, 0.9094, 0.3032, 0.5371, 0.2661, 0.552, 0.2604, 0.5377, 0.3014, 0.5293, 0.1803, 0.6179, 0.16, 0.6445, 0.1337, 0.6255, 0.1585, 0.5974, 0.1201, 0.7325, 0.114, 0.7645, 0.08188, 0.7611, 0.08715, 0.7246, 0.1187, 0.8671, 0.1295, 0.9031, 0.1157, 0.9094, 0.09847, 0.8733, 0.1128, 0.8319, 0.1187, 0.8671, 0.09847, 0.8733, 0.08713, 0.836, 0.2046, 0.5933, 0.1803, 0.6179, 0.1585, 0.5974, 0.1882, 0.5728, 0.1299, 0.7018, 0.1201, 0.7325, 0.08715, 0.7246, 0.09778, 0.6897, 0.1882, 0.5728, 0.1585, 0.5974, 0.1361, 0.5719, 0.1727, 0.5479, 0.09778, 0.6897, 0.08715, 0.7246, 0.04909, 0.7167, 0.06066, 0.6757, 0.08713, 0.836, 0.09847, 0.8733, 0.07768, 0.8832, 0.05929, 0.8441, 0.2224, 0.5526, 0.1882, 0.5728, 0.1727, 0.5479, 0.2136, 0.5308, 0.1133, 0.6565, 0.09778, 0.6897, 0.06066, 0.6757, 0.07915, 0.637, 0.08165, 0.7984, 0.08713, 0.836, 0.05929, 0.8441, 0.04811, 0.8024, 0.08188, 0.7611, 0.08165, 0.7984, 0.04811, 0.8024, 0.04477, 0.7593, 0.1157, 0.9094, 0.1386, 0.9437, 0.1325, 0.9492, 0.1025, 0.9184, 0.2604, 0.5377, 0.2224, 0.5526, 0.2136, 0.5308, 0.2571, 0.5217, 0.1337, 0.6255, 0.1133, 0.6565, 0.07915, 0.637, 0.1046, 0.6019, 0.1585, 0.5974, 0.1337, 0.6255, 0.1046, 0.6019, 0.1361, 0.5719, 0.08715, 0.7246, 0.08188, 0.7611, 0.04477, 0.7593, 0.04909, 0.7167, 0.09847, 0.8733, 0.1157, 0.9094, 0.1025, 0.9184, 0.07768, 0.8832, 0.3014, 0.5293, 0.2604, 0.5377, 0.2571, 0.5217, 0.301, 0.521, 0.07768, 0.8832, 0.1025, 0.9184, 0.09037, 0.9305, 0.05689, 0.8977, 0.301, 0.521, 0.2571, 0.5217, 0.2567, 0.5041, 0.3023, 0.5124, 0.1361, 0.5719, 0.1046, 0.6019, 0.07166, 0.5709, 0.1136, 0.54, 0.04909, 0.7167, 0.04477, 0.7593, 0.0001005, 0.7602, 0.004259, 0.7087, 0.06066, 0.6757, 0.04909, 0.7167, 0.004259, 0.7087, 0.01647, 0.6594, 0.05929, 0.8441, 0.07768, 0.8832, 0.05689, 0.8977, 0.02926, 0.8576, 0.1727, 0.5479, 0.1361, 0.5719, 0.1136, 0.54, 0.1589, 0.5175, 0.2136, 0.5308, 0.1727, 0.5479, 0.1589, 0.5175, 0.2077, 0.5052, 0.07915, 0.637, 0.06066, 0.6757, 0.01647, 0.6594, 0.03892, 0.6126, 0.04811, 0.8024, 0.05929, 0.8441, 0.02926, 0.8576, 0.009685, 0.8112, 0.2571, 0.5217, 0.2136, 0.5308, 0.2077, 0.5052, 0.2567, 0.5041, 0.1046, 0.6019, 0.07915, 0.637, 0.03892, 0.6126, 0.07166, 0.5709, 0.04477, 0.7593, 0.04811, 0.8024, 0.009685, 0.8112, 0.0001005, 0.7602, 0.1025, 0.9184, 0.1325, 0.9492, 0.1274, 0.9561, 0.09037, 0.9305, 0.4969, 0.3083, 0.4827, 0.3562, 0.441, 0.3378, 0.4557, 0.2982, 0.3824, 0.4714, 0.3359, 0.493, 0.3213, 0.4562, 0.3592, 0.435, 0.1869, 0.4917, 0.1449, 0.4719, 0.1484, 0.4639, 0.191, 0.4745, 0.4559, 0.1212, 0.4799, 0.1616, 0.456, 0.1703, 0.4411, 0.1298, 0.4265, 0.08695, 0.4559, 0.1212, 0.4411, 0.1298, 0.4198, 0.09228, 0.5033, 0.2579, 0.4969, 0.3083, 0.4557, 0.2982, 0.4636, 0.2561, 0.4251, 0.4415, 0.3824, 0.4714, 0.3592, 0.435, 0.392, 0.4071, 0.2346, 0.5032, 0.1869, 0.4917, 0.191, 0.4745, 0.2355, 0.4769, 0.4964, 0.2076, 0.5033, 0.2579, 0.4636, 0.2561, 0.4638, 0.2129, 0.4588, 0.4013, 0.4251, 0.4415, 0.392, 0.4071, 0.4197, 0.3745, 0.2855, 0.5039, 0.2346, 0.5032, 0.2355, 0.4769, 0.2796, 0.4706, 0.3359, 0.493, 0.2855, 0.5039, 0.2796, 0.4706, 0.3213, 0.4562, 0.4799, 0.1616, 0.4964, 0.2076, 0.4638, 0.2129, 0.456, 0.1703, 0.4827, 0.3562, 0.4588, 0.4013, 0.4197, 0.3745, 0.441, 0.3378, 0.456, 0.1703, 0.4638, 0.2129, 0.4347, 0.2135, 0.4333, 0.1746, 0.441, 0.3378, 0.4197, 0.3745, 0.3874, 0.3518, 0.4063, 0.3208, 0.3213, 0.4562, 0.2796, 0.4706, 0.2707, 0.4424, 0.3057, 0.4259, 0.191, 0.4745, 0.1484, 0.4639, 0.1501, 0.4558, 0.1918, 0.4581, 0.4411, 0.1298, 0.456, 0.1703, 0.4333, 0.1746, 0.4259, 0.1352, 0.4557, 0.2982, 0.441, 0.3378, 0.4063, 0.3208, 0.4208, 0.2872, 0.3592, 0.435, 0.3213, 0.4562, 0.3057, 0.4259, 0.3369, 0.405, 0.392, 0.4071, 0.3592, 0.435, 0.3369, 0.405, 0.3642, 0.3801, 0.2355, 0.4769, 0.191, 0.4745, 0.1918, 0.4581, 0.2325, 0.4534, 0.4198, 0.09228, 0.4411, 0.1298, 0.4259, 0.1352, 0.4125, 0.09612, 0.4636, 0.2561, 0.4557, 0.2982, 0.4208, 0.2872, 0.4303, 0.2512, 0.4638, 0.2129, 0.4636, 0.2561, 0.4303, 0.2512, 0.4347, 0.2135, 0.4197, 0.3745, 0.392, 0.4071, 0.3642, 0.3801, 0.3874, 0.3518, 0.2796, 0.4706, 0.2355, 0.4769, 0.2325, 0.4534, 0.2707, 0.4424, 0.2707, 0.4424, 0.2325, 0.4534, 0.2267, 0.4327, 0.26, 0.4184, 0.4347, 0.2135, 0.4303, 0.2512, 0.4015, 0.2443, 0.4088, 0.2109, 0.3874, 0.3518, 0.3642, 0.3801, 0.3393, 0.3573, 0.3595, 0.3321, 0.4063, 0.3208, 0.3874, 0.3518, 0.3595, 0.3321, 0.3766, 0.3049, 0.3057, 0.4259, 0.2707, 0.4424, 0.26, 0.4184, 0.2897, 0.4006, 0.4333, 0.1746, 0.4347, 0.2135, 0.4088, 0.2109, 0.4122, 0.1754, 0.4259, 0.1352, 0.4333, 0.1746, 0.4122, 0.1754, 0.4109, 0.1378, 0.4208, 0.2872, 0.4063, 0.3208, 0.3766, 0.3049, 0.3908, 0.2757, 0.3369, 0.405, 0.3057, 0.4259, 0.2897, 0.4006, 0.316, 0.38, 0.1918, 0.4581, 0.1501, 0.4558, 0.1504, 0.4478, 0.19, 0.4429, 0.4125, 0.09612, 0.4259, 0.1352, 0.4109, 0.1378, 0.4048, 0.09845, 0.4303, 0.2512, 0.4208, 0.2872, 0.3908, 0.2757, 0.4015, 0.2443, 0.3642, 0.3801, 0.3369, 0.405, 0.316, 0.38, 0.3393, 0.3573, 0.2325, 0.4534, 0.1918, 0.4581, 0.19, 0.4429, 0.2267, 0.4327, 0.4015, 0.2443, 0.3908, 0.2757, 0.3644, 0.264, 0.3759, 0.2361, 0.3393, 0.3573, 0.316, 0.38, 0.2964, 0.3589, 0.3165, 0.3372, 0.2267, 0.4327, 0.19, 0.4429, 0.186, 0.4289, 0.2188, 0.4145, 0.4048, 0.09845, 0.4109, 0.1378, 0.3965, 0.1379, 0.3969, 0.09933, 0.4088, 0.2109, 0.4015, 0.2443, 0.3759, 0.2361, 0.3855, 0.206, 0.3595, 0.3321, 0.3393, 0.3573, 0.3165, 0.3372, 0.3345, 0.3143, 0.26, 0.4184, 0.2267, 0.4327, 0.2188, 0.4145, 0.2479, 0.3977, 0.4122, 0.1754, 0.4088, 0.2109, 0.3855, 0.206, 0.3925, 0.1734, 0.3766, 0.3049, 0.3595, 0.3321, 0.3345, 0.3143, 0.3505, 0.29, 0.2897, 0.4006, 0.26, 0.4184, 0.2479, 0.3977, 0.2735, 0.379, 0.316, 0.38, 0.2897, 0.4006, 0.2735, 0.379, 0.2964, 0.3589, 0.19, 0.4429, 0.1504, 0.4478, 0.1492, 0.4401, 0.186, 0.4289, 0.4109, 0.1378, 0.4122, 0.1754, 0.3925, 0.1734, 0.3965, 0.1379, 0.3908, 0.2757, 0.3766, 0.3049, 0.3505, 0.29, 0.3644, 0.264, 0.394, 0.0575, 0.3893, 0.09885, 0.3819, 0.09709, 0.1467, 0.4329, 0.1088, 0.4476, 0.1431, 0.4264, 0.394, 0.0575, 0.3819, 0.09709, 0.375, 0.09415, 0.1431, 0.4264, 0.1088, 0.4476, 0.1385, 0.4207, 0.394, 0.0575, 0.375, 0.09415, 0.3687, 0.09013, 0.1385, 0.4207, 0.1088, 0.4476, 0.1331, 0.4158, 0.394, 0.0575, 0.3687, 0.09013, 0.3632, 0.0851, 0.1331, 0.4158, 0.1088, 0.4476, 0.127, 0.4119, 0.127, 0.4119, 0.1088, 0.4476, 0.1203, 0.4091, 0.394, 0.0575, 0.3632, 0.0851, 0.3585, 0.07918, 0.394, 0.0575, 0.3585, 0.07918, 0.3548, 0.07246, 0.1203, 0.4091, 0.1088, 0.4476, 0.1131, 0.4075, 0.394, 0.0575, 0.3548, 0.07246, 0.3523, 0.06505, 0.1131, 0.4075, 0.1088, 0.4476, 0.1056, 0.407, 0.394, 0.0575, 0.3523, 0.06505, 0.3511, 0.05711, 0.1056, 0.407, 0.1088, 0.4476, 0.09803, 0.408, 0.09803, 0.408, 0.1088, 0.4476, 0.09055, 0.4103, 0.394, 0.0575, 0.3511, 0.05711, 0.3514, 0.04883, 0.394, 0.0575, 0.3514, 0.04883, 0.3532, 0.04044, 0.09055, 0.4103, 0.1088, 0.4476, 0.08343, 0.4141, 0.394, 0.0575, 0.3532, 0.04044, 0.3568, 0.03226, 0.08343, 0.4141, 0.1088, 0.4476, 0.07699, 0.4193, 0.3435, 0.5268, 0.3814, 0.5462, 0.3765, 0.5529, 0.2085, 0.9911, 0.1663, 0.9762, 0.2099, 0.9823, 0.2099, 0.9823, 0.1663, 0.9762, 0.2096, 0.9738, 0.3435, 0.5268, 0.3765, 0.5529, 0.3706, 0.5584, 0.3435, 0.5268, 0.3706, 0.5584, 0.3639, 0.5625, 0.2096, 0.9738, 0.1663, 0.9762, 0.2077, 0.9657, 0.3435, 0.5268, 0.3639, 0.5625, 0.3568, 0.5653, 0.2077, 0.9657, 0.1663, 0.9762, 0.2045, 0.9584, 0.3435, 0.5268, 0.3568, 0.5653, 0.3495, 0.5668, 0.2045, 0.9584, 0.1663, 0.9762, 0.2002, 0.9519, 0.2002, 0.9519, 0.1663, 0.9762, 0.195, 0.9463, 0.3435, 0.5268, 0.3495, 0.5668, 0.3421, 0.567, 0.3435, 0.5268, 0.3421, 0.567, 0.3349, 0.566, 0.195, 0.9463, 0.1663, 0.9762, 0.189, 0.9418, 0.3435, 0.5268, 0.3349, 0.566, 0.3279, 0.5638, 0.189, 0.9418, 0.1663, 0.9762, 0.1824, 0.9383, 0.3435, 0.5268, 0.3279, 0.5638, 0.3215, 0.5604, 0.1824, 0.9383, 0.1663, 0.9762, 0.1753, 0.936, 0.1753, 0.936, 0.1663, 0.9762, 0.1679, 0.935, 0.3435, 0.5268, 0.3215, 0.5604, 0.3156, 0.556, 0.3435, 0.5268, 0.3156, 0.556, 0.3105, 0.5506, 0.1679, 0.935, 0.1663, 0.9762, 0.1603, 0.9351, 0.3435, 0.5268, 0.3105, 0.5506, 0.3063, 0.5443, 0.1603, 0.9351, 0.1663, 0.9762, 0.1528, 0.9366, 0.3435, 0.5268, 0.3063, 0.5443, 0.3032, 0.5371, 0.1528, 0.9366, 0.1663, 0.9762, 0.1455, 0.9395, 0.1455, 0.9395, 0.1663, 0.9762, 0.1386, 0.9437, 0.3435, 0.5268, 0.3032, 0.5371, 0.3014, 0.5293, 0.3435, 0.5268, 0.3014, 0.5293, 0.301, 0.521, 0.1386, 0.9437, 0.1663, 0.9762, 0.1325, 0.9492, 0.3435, 0.5268, 0.301, 0.521, 0.3023, 0.5124, 0.1325, 0.9492, 0.1663, 0.9762, 0.1274, 0.9561, 0.394, 0.0575, 0.4265, 0.08695, 0.4198, 0.09228, 0.1449, 0.4719, 0.1088, 0.4476, 0.1484, 0.4639, 0.1484, 0.4639, 0.1088, 0.4476, 0.1501, 0.4558, 0.394, 0.0575, 0.4198, 0.09228, 0.4125, 0.09612, 0.394, 0.0575, 0.4125, 0.09612, 0.4048, 0.09845, 0.1501, 0.4558, 0.1088, 0.4476, 0.1504, 0.4478, 0.394, 0.0575, 0.4048, 0.09845, 0.3969, 0.09933, 0.1504, 0.4478, 0.1088, 0.4476, 0.1492, 0.4401, 0.3965, 0.1379, 0.3925, 0.1734, 0.3743, 0.1692, 0.3827, 0.136, 0.3644, 0.264, 0.3505, 0.29, 0.3268, 0.2757, 0.3405, 0.252, 0.2964, 0.3589, 0.2735, 0.379, 0.2572, 0.3601, 0.2773, 0.3401, 0.186, 0.4289, 0.1492, 0.4401, 0.1467, 0.4329, 0.1801, 0.4164, 0.2188, 0.4145, 0.186, 0.4289, 0.1801, 0.4164, 0.2093, 0.3984, 0.3969, 0.09933, 0.3965, 0.1379, 0.3827, 0.136, 0.3893, 0.09885, 0.3759, 0.2361, 0.3644, 0.264, 0.3405, 0.252, 0.353, 0.2266, 0.3165, 0.3372, 0.2964, 0.3589, 0.2773, 0.3401, 0.2952, 0.3194, 0.3345, 0.3143, 0.3165, 0.3372, 0.2952, 0.3194, 0.3117, 0.2981, 0.2479, 0.3977, 0.2188, 0.4145, 0.2093, 0.3984, 0.2347, 0.3796, 0.394, 0.0575, 0.3969, 0.09933, 0.3893, 0.09885, 0.3855, 0.206, 0.3759, 0.2361, 0.353, 0.2266, 0.3643, 0.1992, 0.3925, 0.1734, 0.3855, 0.206, 0.3643, 0.1992, 0.3743, 0.1692, 0.3505, 0.29, 0.3345, 0.3143, 0.3117, 0.2981, 0.3268, 0.2757, 0.2735, 0.379, 0.2479, 0.3977, 0.2347, 0.3796, 0.2572, 0.3601, 0.1492, 0.4401, 0.1088, 0.4476, 0.1467, 0.4329])
me_sphere.use_remesh_preserve_volume = False
me_sphere.use_remesh_preserve_attributes = False
me_sphere.use_mirror_vertex_groups = False
me_sphere.update()

# ---- objects
ob_sphere = bpy.data.objects.new('Sphere', me_sphere)

# ---- transforms, parenting, visibility, modifiers, constraints
ob_sphere.location = (0.0, 0.0, 0.0)
ob_sphere.lineart.crease_threshold = 0.0

# ---- collection membership
col_collection_1.objects.link(ob_sphere)

# ---- scene / render settings (as saved in the file)
scene.frame_start = 1; scene.frame_end = 250; scene.frame_set(1)
scene.render.engine = 'BLENDER_EEVEE_NEXT'
scene.render.resolution_percentage = 50
scene.render.dither_intensity = 0.0
scene.cycles.use_denoising = False
scene.cycles.samples = 10
scene.cycles.sampling_pattern = 'TABULATED_SOBOL'
scene.cycles.light_sampling_threshold = 0.0
scene.cycles.use_adaptive_sampling = False
scene.cycles.use_light_tree = False
scene.cycles.blur_glossy = 0.0
scene.cycles.pixel_filter_type = 'GAUSSIAN'
scene.cycles.sample_clamp_indirect = 0.0
scene.view_settings.view_transform = 'Standard'
bpy.context.view_layer.update()

# ---- added for rendering (the .blend has no active camera and no usable light): camera, sun
cam_auto = bpy.data.cameras.new('AutoCamera')
cam_auto.lens = 50.0
cam_auto.sensor_width = 36.0
cam_auto.clip_end = 1000.0
ob_auto_camera = bpy.data.objects.new('AutoCamera', cam_auto)
scene.collection.objects.link(ob_auto_camera)
ob_auto_camera.location = (3.20507, -3.84609, 2.56406)
ob_auto_camera.rotation_euler = (1.09748, -7.21219e-08, 0.694738)
scene.camera = ob_auto_camera
light_auto_sun = bpy.data.lights.new('AutoSun', 'SUN')
light_auto_sun.energy = 3.0
light_auto_sun.angle = 0.0523599
ob_auto_sun = bpy.data.objects.new('AutoSun', light_auto_sun)
scene.collection.objects.link(ob_auto_sun)
ob_auto_sun.rotation_euler = (0.872665, 0.174533, 0.523599)
bpy.context.view_layer.update()
